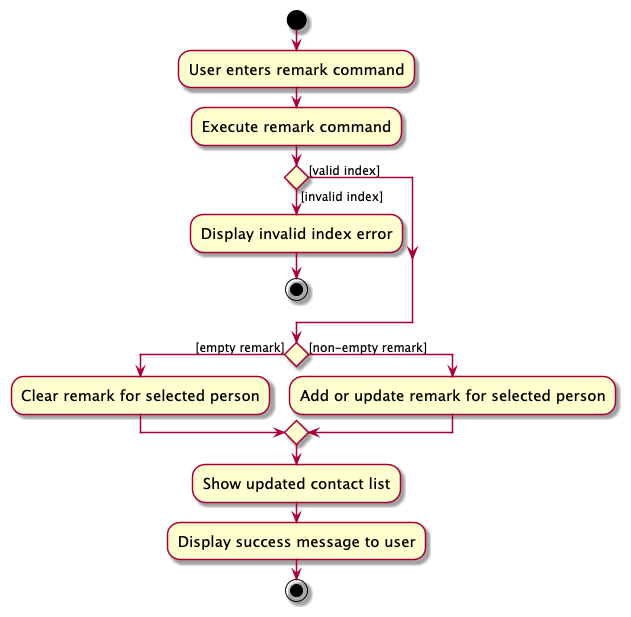

The diagram above was rendered by PlantUML. Its source (embedded in the PNG):
@startuml
skin rose
skinparam ActivityFontSize 15
skinparam ArrowFontSize 12

start
:User enters remark command;
:Execute remark command;

if () then ([invalid index])
  :Display invalid index error;
  stop
else ([valid index])
endif

if () then ([empty remark])
  :Clear remark for selected person;
else ([non-empty remark])
  :Add or update remark for selected person;
endif
:Show updated contact list;
:Display success message to user;
stop

@enduml